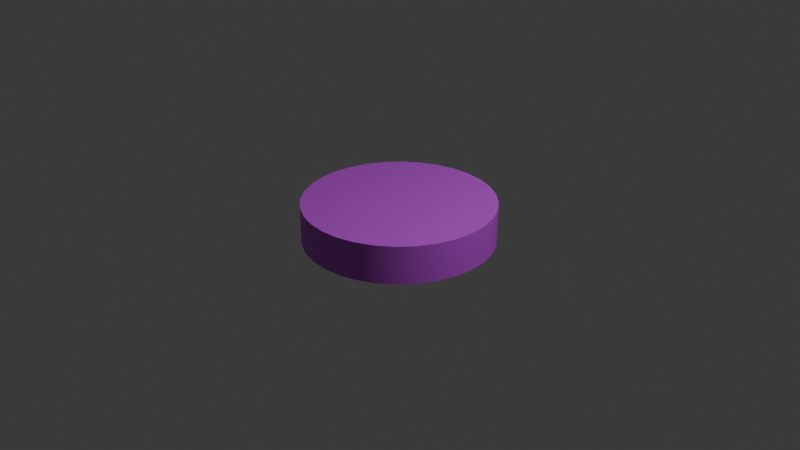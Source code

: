 # Source: cylinder.blend  (saved by Blender 5.0.119; exported with 4.5.12 LTS)
import bpy
from mathutils import Matrix  # noqa: F401  (used for matrix-valued properties, if any)

bpy.ops.wm.read_factory_settings(use_empty=True)
scene = bpy.context.scene
scene.name = 'Scene'

# ---- collections
col_collection = bpy.data.collections.new('Collection'); scene.collection.children.link(col_collection)

# ---- materials (node trees are filled in below, after node groups)
mat_material_cylinder = bpy.data.materials.new('Material.cylinder')

# ---- node groups
ng_smooth_by_angle = bpy.data.node_groups.new('Smooth by Angle', 'GeometryNodeTree')
_s = ng_smooth_by_angle.interface.new_socket(name='Mesh', in_out='OUTPUT', socket_type='NodeSocketGeometry')
_s = ng_smooth_by_angle.interface.new_socket(name='Mesh', in_out='INPUT', socket_type='NodeSocketGeometry')
_s = ng_smooth_by_angle.interface.new_socket(name='Angle', in_out='INPUT', socket_type='NodeSocketFloat')
_s.subtype = 'ANGLE'
_s.default_value = 0.5236
_s.min_value = 0.0
_s.max_value = 3.142
_s.description = 'Maximum face angle for smooth edges'
_s = ng_smooth_by_angle.interface.new_socket(name='Ignore Sharpness', in_out='INPUT', socket_type='NodeSocketBool')
_s.force_non_field = True
ng_smooth_by_angle.is_modifier = True
_N = ng_smooth_by_angle.nodes; _L = ng_smooth_by_angle.links
n0 = _N.new('GeometryNodeSetShadeSmooth'); n0.name = 'Set Shade Smooth'; n0.location = (120, -80)
n0.domain = 'EDGE'
n1 = _N.new('GeometryNodeSetShadeSmooth'); n1.name = 'Set Shade Smooth.001'; n1.location = (300, -80)
n2 = _N.new('NodeGroupOutput'); n2.name = 'Group Output'; n2.location = (480, -80)
n3 = _N.new('GeometryNodeInputMeshEdgeAngle'); n3.name = 'Edge Angle'; n3.location = (-440, -240)
n4 = _N.new('NodeGroupInput'); n4.name = 'Group Input'; n4.location = (-80, -80)
n5 = _N.new('GeometryNodeInputEdgeSmooth'); n5.name = 'Is Edge Smooth'; n5.location = (-260, -120)
n6 = _N.new('GeometryNodeInputShadeSmooth'); n6.name = 'Is Shade Smooth'; n6.location = (-440, -397)
n7 = _N.new('FunctionNodeCompare'); n7.name = 'Compare'; n7.location = (-260, -260)
n7.operation = 'LESS_EQUAL'
n7.inputs[6].default_value = (0.0, 0.0, 0.0, 0.0)
n7.inputs[7].default_value = (0.0, 0.0, 0.0, 0.0)
n8 = _N.new('FunctionNodeBooleanMath'); n8.name = 'Boolean Math.001'; n8.location = (-80, -260)
n9 = _N.new('NodeGroupInput'); n9.name = 'Group Input.001'; n9.location = (-440, -329)
n10 = _N.new('NodeGroupInput'); n10.name = 'Group Input.002'; n10.location = (-259, -189)
n11 = _N.new('FunctionNodeBooleanMath'); n11.name = 'Boolean Math'; n11.location = (-80, -149)
n11.operation = 'OR'
n12 = _N.new('FunctionNodeBooleanMath'); n12.name = 'Boolean Math.002'; n12.location = (-260, -380)
n12.operation = 'OR'
n13 = _N.new('NodeGroupInput'); n13.name = 'Group Input.003'; n13.location = (-440, -460)
_L.new(n3.outputs[0], n7.inputs[0])
_L.new(n1.outputs[0], n2.inputs[0])
_L.new(n9.outputs[1], n7.inputs[1])
_L.new(n7.outputs[0], n8.inputs[0])
_L.new(n4.outputs[0], n0.inputs[0])
_L.new(n0.outputs[0], n1.inputs[0])
_L.new(n8.outputs[0], n0.inputs[2])
_L.new(n10.outputs[2], n11.inputs[1])
_L.new(n5.outputs[0], n11.inputs[0])
_L.new(n11.outputs[0], n0.inputs[1])
_L.new(n13.outputs[2], n12.inputs[1])
_L.new(n6.outputs[0], n12.inputs[0])
_L.new(n12.outputs[0], n8.inputs[1])
n2.is_active_output = True

# ---- material node trees
mat_material_cylinder.use_nodes = True; mat_material_cylinder.node_tree.nodes.clear()
_N = mat_material_cylinder.node_tree.nodes; _L = mat_material_cylinder.node_tree.links
n0 = _N.new('ShaderNodeBsdfPrincipled'); n0.name = 'Principled BSDF'; n0.location = (-200, 100)
n0.inputs[0].default_value = (0.6038, 0.07324, 0.7874, 1.0)
n1 = _N.new('ShaderNodeOutputMaterial'); n1.name = 'Material Output'; n1.location = (200, 100)
_L.new(n0.outputs[0], n1.inputs[0])
n1.is_active_output = True

# ---- world
world_world = bpy.data.worlds.new('World'); scene.world = world_world
world_world.use_nodes = True; world_world.node_tree.nodes.clear()
_N = world_world.node_tree.nodes; _L = world_world.node_tree.links
n0 = _N.new('ShaderNodeOutputWorld'); n0.name = 'World Output'; n0.location = (200, 100)
n1 = _N.new('ShaderNodeBackground'); n1.name = 'Background'; n1.location = (-200, 100)
n1.inputs[0].default_value = (0.05088, 0.05088, 0.05088, 1.0)
_L.new(n1.outputs[0], n0.inputs[0])
n0.is_active_output = True
world_world.color = (0.05088, 0.05088, 0.05088)
world_world.sun_shadow_jitter_overblur = 0.0

# ---- cameras
cam_camera = bpy.data.cameras.new('Camera')
cam_camera.clip_end = 100.0
cam_camera.ortho_scale = 7.314

# ---- lights
light_light = bpy.data.lights.new('Light', 'POINT')
light_light.energy = 1000.0
light_light.shadow_soft_size = 0.1

# ---- meshes
me_cylinder = bpy.data.meshes.new('Cylinder')
me_cylinder.from_pydata([(0.0, 1.0, -1.0), (0.0, 1.0, 1.0), (0.1951, 0.9808, -1.0), (0.1951, 0.9808, 1.0), (0.3827, 0.9239, -1.0), (0.3827, 0.9239, 1.0), (0.5556, 0.8315, -1.0), (0.5556, 0.8315, 1.0), (0.7071, 0.7071, -1.0), (0.7071, 0.7071, 1.0), (0.8315, 0.5556, -1.0), (0.8315, 0.5556, 1.0), (0.9239, 0.3827, -1.0), (0.9239, 0.3827, 1.0), (0.9808, 0.1951, -1.0), (0.9808, 0.1951, 1.0), (1.0, 0.0, -1.0), (1.0, 0.0, 1.0), (0.9808, -0.1951, -1.0), (0.9808, -0.1951, 1.0), (0.9239, -0.3827, -1.0), (0.9239, -0.3827, 1.0), (0.8315, -0.5556, -1.0), (0.8315, -0.5556, 1.0), (0.7071, -0.7071, -1.0), (0.7071, -0.7071, 1.0), (0.5556, -0.8315, -1.0), (0.5556, -0.8315, 1.0), (0.3827, -0.9239, -1.0), (0.3827, -0.9239, 1.0), (0.1951, -0.9808, -1.0), (0.1951, -0.9808, 1.0), (0.0, -1.0, -1.0), (0.0, -1.0, 1.0), (-0.1951, -0.9808, -1.0), (-0.1951, -0.9808, 1.0), (-0.3827, -0.9239, -1.0), (-0.3827, -0.9239, 1.0), (-0.5556, -0.8315, -1.0), (-0.5556, -0.8315, 1.0), (-0.7071, -0.7071, -1.0), (-0.7071, -0.7071, 1.0), (-0.8315, -0.5556, -1.0), (-0.8315, -0.5556, 1.0), (-0.9239, -0.3827, -1.0), (-0.9239, -0.3827, 1.0), (-0.9808, -0.1951, -1.0), (-0.9808, -0.1951, 1.0), (-1.0, 0.0, -1.0), (-1.0, 0.0, 1.0), (-0.9808, 0.1951, -1.0), (-0.9808, 0.1951, 1.0), (-0.9239, 0.3827, -1.0), (-0.9239, 0.3827, 1.0), (-0.8315, 0.5556, -1.0), (-0.8315, 0.5556, 1.0), (-0.7071, 0.7071, -1.0), (-0.7071, 0.7071, 1.0), (-0.5556, 0.8315, -1.0), (-0.5556, 0.8315, 1.0), (-0.3827, 0.9239, -1.0), (-0.3827, 0.9239, 1.0), (-0.1951, 0.9808, -1.0), (-0.1951, 0.9808, 1.0)], [], [(0, 1, 3, 2), (2, 3, 5, 4), (4, 5, 7, 6), (6, 7, 9, 8), (8, 9, 11, 10), (10, 11, 13, 12), (12, 13, 15, 14), (14, 15, 17, 16), (16, 17, 19, 18), (18, 19, 21, 20), (20, 21, 23, 22), (22, 23, 25, 24), (24, 25, 27, 26), (26, 27, 29, 28), (28, 29, 31, 30), (30, 31, 33, 32), (32, 33, 35, 34), (34, 35, 37, 36), (36, 37, 39, 38), (38, 39, 41, 40), (40, 41, 43, 42), (42, 43, 45, 44), (44, 45, 47, 46), (46, 47, 49, 48), (48, 49, 51, 50), (50, 51, 53, 52), (52, 53, 55, 54), (54, 55, 57, 56), (56, 57, 59, 58), (58, 59, 61, 60), (3, 1, 63, 61, 59, 57, 55, 53, 51, 49, 47, 45, 43, 41, 39, 37, 35, 33, 31, 29, 27, 25, 23, 21, 19, 17, 15, 13, 11, 9, 7, 5), (60, 61, 63, 62), (62, 63, 1, 0), (0, 2, 4, 6, 8, 10, 12, 14, 16, 18, 20, 22, 24, 26, 28, 30, 32, 34, 36, 38, 40, 42, 44, 46, 48, 50, 52, 54, 56, 58, 60, 62)])
me_cylinder.polygons.foreach_set('use_smooth', [True] * 34)
_uv = me_cylinder.uv_layers.new(name='UVMap')
_uv.uv.foreach_set('vector', [1.0, 0.5, 1.0, 1.0, 0.9688, 1.0, 0.9688, 0.5, 0.9688, 0.5, 0.9688, 1.0, 0.9375, 1.0, 0.9375, 0.5, 0.9375, 0.5, 0.9375, 1.0, 0.9062, 1.0, 0.9062, 0.5, 0.9062, 0.5, 0.9062, 1.0, 0.875, 1.0, 0.875, 0.5, 0.875, 0.5, 0.875, 1.0, 0.8438, 1.0, 0.8438, 0.5, 0.8438, 0.5, 0.8438, 1.0, 0.8125, 1.0, 0.8125, 0.5, 0.8125, 0.5, 0.8125, 1.0, 0.7812, 1.0, 0.7812, 0.5, 0.7812, 0.5, 0.7812, 1.0, 0.75, 1.0, 0.75, 0.5, 0.75, 0.5, 0.75, 1.0, 0.7188, 1.0, 0.7188, 0.5, 0.7188, 0.5, 0.7188, 1.0, 0.6875, 1.0, 0.6875, 0.5, 0.6875, 0.5, 0.6875, 1.0, 0.6562, 1.0, 0.6562, 0.5, 0.6562, 0.5, 0.6562, 1.0, 0.625, 1.0, 0.625, 0.5, 0.625, 0.5, 0.625, 1.0, 0.5938, 1.0, 0.5938, 0.5, 0.5938, 0.5, 0.5938, 1.0, 0.5625, 1.0, 0.5625, 0.5, 0.5625, 0.5, 0.5625, 1.0, 0.5312, 1.0, 0.5312, 0.5, 0.5312, 0.5, 0.5312, 1.0, 0.5, 1.0, 0.5, 0.5, 0.5, 0.5, 0.5, 1.0, 0.4688, 1.0, 0.4688, 0.5, 0.4688, 0.5, 0.4688, 1.0, 0.4375, 1.0, 0.4375, 0.5, 0.4375, 0.5, 0.4375, 1.0, 0.4062, 1.0, 0.4062, 0.5, 0.4062, 0.5, 0.4062, 1.0, 0.375, 1.0, 0.375, 0.5, 0.375, 0.5, 0.375, 1.0, 0.3438, 1.0, 0.3438, 0.5, 0.3438, 0.5, 0.3438, 1.0, 0.3125, 1.0, 0.3125, 0.5, 0.3125, 0.5, 0.3125, 1.0, 0.2812, 1.0, 0.2812, 0.5, 0.2812, 0.5, 0.2812, 1.0, 0.25, 1.0, 0.25, 0.5, 0.25, 0.5, 0.25, 1.0, 0.2188, 1.0, 0.2188, 0.5, 0.2188, 0.5, 0.2188, 1.0, 0.1875, 1.0, 0.1875, 0.5, 0.1875, 0.5, 0.1875, 1.0, 0.1562, 1.0, 0.1562, 0.5, 0.1562, 0.5, 0.1562, 1.0, 0.125, 1.0, 0.125, 0.5, 0.125, 0.5, 0.125, 1.0, 0.09375, 1.0, 0.09375, 0.5, 0.09375, 0.5, 0.09375, 1.0, 0.0625, 1.0, 0.0625, 0.5, 0.2968, 0.4854, 0.25, 0.49, 0.2032, 0.4854, 0.1582, 0.4717, 0.1167, 0.4496, 0.08029, 0.4197, 0.05045, 0.3833, 0.02827, 0.3418, 0.01461, 0.2968, 0.01, 0.25, 0.01461, 0.2032, 0.02827, 0.1582, 0.05045, 0.1167, 0.08029, 0.08029, 0.1167, 0.05045, 0.1582, 0.02827, 0.2032, 0.01461, 0.25, 0.01, 0.2968, 0.01461, 0.3418, 0.02827, 0.3833, 0.05045, 0.4197, 0.08029, 0.4496, 0.1167, 0.4717, 0.1582, 0.4854, 0.2032, 0.49, 0.25, 0.4854, 0.2968, 0.4717, 0.3418, 0.4496, 0.3833, 0.4197, 0.4197, 0.3833, 0.4496, 0.3418, 0.4717, 0.0625, 0.5, 0.0625, 1.0, 0.03125, 1.0, 0.03125, 0.5, 0.03125, 0.5, 0.03125, 1.0, 0.0, 1.0, 0.0, 0.5, 0.75, 0.49, 0.7968, 0.4854, 0.8418, 0.4717, 0.8833, 0.4496, 0.9197, 0.4197, 0.9496, 0.3833, 0.9717, 0.3418, 0.9854, 0.2968, 0.99, 0.25, 0.9854, 0.2032, 0.9717, 0.1582, 0.9496, 0.1167, 0.9197, 0.08029, 0.8833, 0.05045, 0.8418, 0.02827, 0.7968, 0.01461, 0.75, 0.01, 0.7032, 0.01461, 0.6582, 0.02827, 0.6167, 0.05045, 0.5803, 0.08029, 0.5504, 0.1167, 0.5283, 0.1582, 0.5146, 0.2032, 0.51, 0.25, 0.5146, 0.2968, 0.5283, 0.3418, 0.5504, 0.3833, 0.5803, 0.4197, 0.6167, 0.4496, 0.6582, 0.4717, 0.7032, 0.4854])
me_cylinder.materials.append(mat_material_cylinder)
me_cylinder.update()

# ---- objects
ob_light = bpy.data.objects.new('Light', light_light)
ob_camera = bpy.data.objects.new('Camera', cam_camera)
ob_cylinder = bpy.data.objects.new('Cylinder', me_cylinder)

# ---- transforms, parenting, visibility, modifiers, constraints
ob_light.location = (4.076, 1.005, 5.904)
ob_light.rotation_euler = (0.6503, 0.05522, 1.866)
ob_light.lock_rotations_4d = False
ob_light.empty_display_type = 'ARROWS'
ob_light.color = (0.0, 0.0, 0.0, 0.0)
ob_light.lineart.crease_threshold = 0.0
ob_camera.location = (7.359, -6.926, 4.958)
ob_camera.rotation_euler = (1.109, 0.0, 0.8149)
ob_camera.lock_rotations_4d = False
ob_camera.empty_display_type = 'ARROWS'
ob_camera.color = (0.0, 0.0, 0.0, 0.0)
ob_camera.display_type = 'WIRE'
ob_camera.lineart.crease_threshold = 0.0
ob_cylinder.location = (0.0, 0.0, 0.0)
ob_cylinder.scale = (1.0, 1.0, 0.2)
_m = ob_cylinder.modifiers.new('Smooth by Angle', 'NODES')
_m.node_group = ng_smooth_by_angle
_m.use_pin_to_last = True
_m.show_group_selector = False

# ---- collection membership
col_collection.objects.link(ob_light)
col_collection.objects.link(ob_camera)
col_collection.objects.link(ob_cylinder)

# ---- scene / render settings (as saved in the file)
scene.camera = ob_camera
scene.frame_start = 1; scene.frame_end = 250; scene.frame_set(1)
scene.render.engine = 'BLENDER_EEVEE_NEXT'
scene.render.bake_bias = 0.0
scene.render.bake_samples = 0
scene.cycles.sampling_pattern = 'TABULATED_SOBOL'
scene.eevee.use_volume_custom_range = False
bpy.context.view_layer.update()
